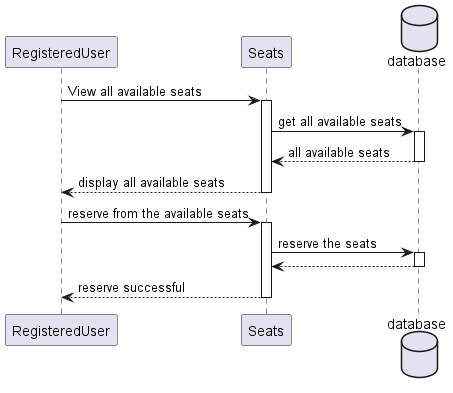

The diagram above was rendered by PlantUML. Its source (embedded in the PNG):
@startuml
'https://plantuml.com/sequence-diagram

participant RegisteredUser
participant Seats
database database

RegisteredUser->Seats++: View all available seats
    Seats->database++:get all available seats
    database-->Seats--: all available seats
Seats-->RegisteredUser--: display all available seats

RegisteredUser->Seats++: reserve from the available seats
    Seats->database++: reserve the seats
    database-->Seats--
Seats-->RegisteredUser--:reserve successful
@enduml